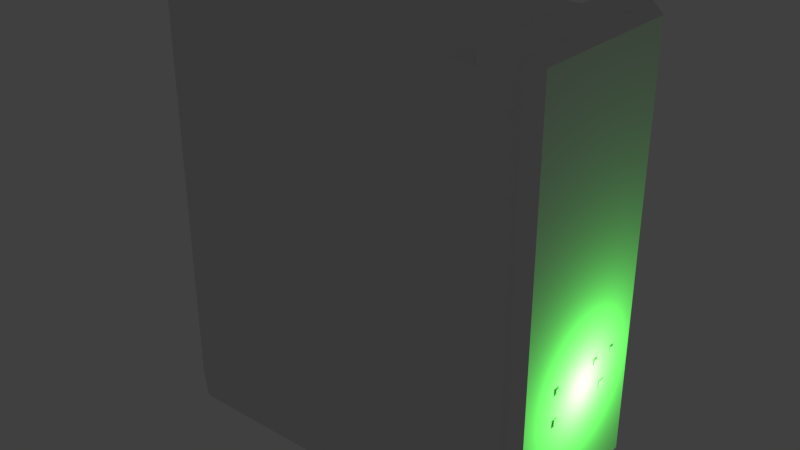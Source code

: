# Source: stklib_computer_a.blend  (saved by Blender 2.78.0; exported with 4.5.12 LTS)
import bpy
from mathutils import Matrix  # noqa: F401  (used for matrix-valued properties, if any)

bpy.ops.wm.read_factory_settings(use_empty=True)
scene = bpy.context.scene
scene.name = 'Scene'

# ---- collections
col_collection_1 = bpy.data.collections.new('Collection 1'); scene.collection.children.link(col_collection_1)

# ---- materials (node trees are filled in below, after node groups)
mat_material = bpy.data.materials.new('Material')
mat_material.alpha_threshold = 0.0
mat_material.use_transparent_shadow = False
mat_material.roughness = 0.5
mat_material.line_color = (0.0, 0.0, 0.0, 1.0)

# ---- material node trees

# ---- world
world_world = bpy.data.worlds.new('World'); scene.world = world_world
world_world.color = (0.05088, 0.05088, 0.05088)
world_world.use_sun_shadow = False
world_world.sun_shadow_jitter_overblur = 0.0
world_world.cycles.sampling_method = 'NONE'
world_world.cycles.sample_map_resolution = 256

# ---- lights
light_lamp = bpy.data.lights.new('Lamp', 'POINT')
light_lamp.color = (0.1306, 1.0, 0.1132)
light_lamp.transmission_factor = 0.0
light_lamp.energy = 20.0
light_lamp.shadow_buffer_clip_start = 0.5
light_lamp.shadow_soft_size = 0.1
light_lamp.shadow_maximum_resolution = 0.006
light_lamp.use_absolute_resolution = True
light_lamp.cycles.use_multiple_importance_sampling = False

# ---- meshes
me_cube_004 = bpy.data.meshes.new('Cube.004')
me_cube_004.from_pydata([(1.192e-07, 0.3323, 0.2503), (-3.576e-07, -0.3323, 0.2503), (3.576e-07, 0.3323, -0.2503), (-1.192e-07, -0.3323, -0.2503)], [], [(0, 2, 3, 1)])
me_cube_004.polygons.foreach_set('use_smooth', [True] * 1)
_uv = me_cube_004.uv_layers.new(name='UVMap')
_uv.uv.foreach_set('vector', [0.9999, 0.1249, 0.9999, 0.878, 8.678e-05, 0.878, 8.678e-05, 0.1249])
me_cube_004.materials.append(mat_material)
me_cube_004.use_remesh_preserve_volume = False
me_cube_004.use_remesh_preserve_attributes = False
me_cube_004.use_mirror_vertex_groups = False
me_cube_004.update()
me_cube_002 = bpy.data.meshes.new('Cube.002')
me_cube_002.from_pydata([(1.009, 0.2421, 0.7871), (1.009, 0.2421, 0.7532), (1.009, 0.2761, 0.7871), (1.009, 0.2761, 0.7532), (1.009, -0.2043, 0.7984), (1.009, -0.2043, 0.76), (1.009, -0.1658, 0.7984), (1.009, -0.1658, 0.76), (1.009, -0.2064, 0.6399), (1.009, -0.2064, 0.5971), (1.009, -0.1637, 0.6399), (1.009, -0.1637, 0.5971)], [], [(0, 1, 3, 2), (4, 5, 7, 6), (8, 9, 11, 10)])
_uv = me_cube_002.uv_layers.new(name='UVMap')
_uv.uv.foreach_set('vector', [9.998e-05, 0.9999, 9.998e-05, 9.998e-05, 0.9999, 9.998e-05, 0.9999, 0.9999, 9.998e-05, 0.9999, 9.998e-05, 9.998e-05, 0.9999, 9.998e-05, 0.9999, 0.9999, 9.998e-05, 0.9999, 9.998e-05, 9.998e-05, 0.9999, 9.998e-05, 0.9999, 0.9999])
me_cube_002.materials.append(mat_material)
me_cube_002.use_remesh_preserve_volume = False
me_cube_002.use_remesh_preserve_attributes = False
me_cube_002.use_mirror_vertex_groups = False
me_cube_002.update()
me_cube = bpy.data.meshes.new('Cube')
me_cube.from_pydata([(-1.072, 0.3234, 1.515), (-1.072, -0.3246, 1.515), (-1.072, 0.3234, 1.027), (-1.072, -0.3246, 1.027), (1.009, 0.1066, 0.7871), (1.009, 0.1066, 0.7532), (1.009, 0.1405, 0.7871), (1.009, 0.1405, 0.7532), (1.009, 0.169, 0.6392), (1.009, 0.169, 0.5965), (1.009, 0.2117, 0.6392), (1.009, 0.2117, 0.5965), (0.9174, 0.48, 0.0), (0.9174, -0.48, 0.0), (0.9174, 0.48, 2.264), (0.9174, -0.48, 2.264), (1.001, 0.432, 0.1), (1.001, -0.432, 0.1), (1.001, 0.432, 2.264), (1.001, -0.432, 2.264), (0.7256, 0.48, 0.0), (0.7256, -0.48, 0.0), (0.7256, 0.48, 2.264), (0.7256, -0.48, 2.264), (0.9174, 0.48, 2.341), (0.9174, -0.48, 2.341), (1.001, 0.432, 2.303), (1.001, -0.432, 2.303), (0.7256, 0.48, 2.341), (0.7256, -0.48, 2.341), (-1.084, -0.4314, 0.1014), (-1.084, 0.4326, 0.1014), (-1.084, -0.4314, 2.181), (-1.084, 0.4326, 2.181), (-1.084, -0.3246, 2.181), (-1.084, -0.3246, 0.1014), (-1.049, 0.3234, 0.4929), (-1.049, 0.3234, 0.7607), (-1.0, 0.48, 0.0), (-1.0, -0.48, 0.0), (-1.0, 0.48, 2.264), (-1.0, -0.48, 2.264), (-1.084, 0.432, 0.1), (-1.084, -0.432, 0.1), (-1.084, 0.432, 2.18), (-1.084, -0.432, 2.18), (-1.084, 0.4326, 0.7607), (-1.084, -0.4314, 0.7607), (-1.049, -0.3246, 0.7607), (-1.084, 0.3234, 0.1014), (-1.084, -0.3246, 0.4929), (-1.084, -0.3246, 0.7607), (-1.049, -0.3246, 0.4929), (-1.084, 0.4326, 0.4929), (-1.084, -0.4314, 0.4929), (-1.084, 0.3234, 2.181), (-1.084, 0.3234, 0.7607), (-1.084, 0.3234, 0.4929), (-1.034, 0.3234, 1.515), (-1.034, -0.3246, 1.515), (-1.034, 0.3234, 1.027), (-1.034, -0.3246, 1.027), (-1.084, -0.4314, 1.027), (-1.084, 0.4326, 1.027), (-1.084, -0.3246, 1.027), (-1.084, 0.3234, 1.027), (-1.084, -0.3246, 1.515), (-1.084, 0.4326, 1.515), (-1.084, -0.4314, 1.515), (-1.084, 0.3234, 1.515)], [], [(0, 2, 3, 1), (4, 5, 7, 6), (8, 9, 11, 10), (56, 46, 53, 57), (23, 15, 25, 29), (16, 18, 19, 17), (13, 12, 16, 17), (15, 13, 17, 19), (12, 14, 18, 16), (12, 13, 21, 20), (22, 23, 29, 28), (24, 25, 27, 26), (13, 15, 23, 21), (14, 12, 20, 22), (24, 28, 29, 25), (19, 18, 26, 27), (14, 22, 28, 24), (15, 19, 27, 25), (18, 14, 24, 26), (44, 45, 41, 40), (50, 35, 30, 54), (51, 50, 54, 47), (64, 65, 56, 51), (64, 51, 47, 62), (39, 43, 42, 38), (41, 45, 43, 39), (38, 42, 44, 40), (22, 40, 41, 23), (21, 23, 41, 39), (22, 20, 38, 40), (20, 21, 39, 38), (56, 57, 36, 37), (48, 37, 36, 52), (50, 57, 49, 35), (49, 57, 53, 31), (66, 69, 58, 59), (57, 50, 52, 36), (50, 51, 48, 52), (51, 56, 37, 48), (69, 65, 60, 58), (64, 62, 68, 66), (58, 60, 61, 59), (65, 64, 61, 60), (64, 66, 59, 61), (65, 63, 46, 56), (34, 66, 68, 32), (34, 55, 69, 66), (55, 33, 67, 69), (69, 67, 63, 65)])
me_cube.polygons.foreach_set('use_smooth', [1, 0, 0, 1, 1, 1, 1, 1, 1, 1, 1, 1, 1, 1, 1, 1, 1, 1, 1, 1, 1, 1, 1, 1, 1, 1, 1, 1, 1, 1, 1, 1, 1, 1, 1, 1, 1, 1, 1, 1, 1, 1, 1, 1, 1, 1, 1, 1, 1])
_uv = me_cube.uv_layers.new(name='UVMap')
_uv.uv.foreach_set('vector', [0.5882, 0.3032, 0.5882, 0.4309, 0.4153, 0.4309, 0.4153, 0.3032, 9.998e-05, 0.9999, 9.998e-05, 9.998e-05, 0.9999, 9.998e-05, 0.9999, 0.9999, 9.998e-05, 0.9999, 9.998e-05, 9.998e-05, 0.9999, 9.998e-05, 0.9999, 0.9999, 0.1321, 0.3876, 0.006514, 0.3876, 0.006514, 0.3085, 0.1321, 0.3085, 6e-05, 0.2538, 0.04357, 0.09616, 0.1009, 0.1223, 0.06372, 0.2714, 0.9958, 0.1953, 0.9958, 0.7571, -0.002876, 0.7571, -0.002875, 0.1953, 0.3274, 8.714e-05, 0.6726, 8.723e-05, 0.6554, 0.04694, 0.3446, 0.04694, 8.714e-05, 0.7457, 0.3274, 8.714e-05, 0.3446, 0.04694, 0.03181, 0.7596, 0.6726, 8.723e-05, 0.9999, 0.7457, 0.9682, 0.7596, 0.6554, 0.04694, 0.9999, 7.078e-05, 0.9999, 0.5007, 0.8999, 0.5007, 0.8999, 7.081e-05, 0.9217, 0.3601, 0.06045, 0.3401, 0.06372, 0.2714, 0.9217, 0.2899, 0.895, 0.1246, 0.1009, 0.1223, 0.1204, 0.04248, 0.8738, 0.04161, 0.4999, 0.0001086, 0.4999, 0.5902, 0.4499, 0.5902, 0.4499, 0.0001087, 0.5001, 0.5902, 0.5001, 0.0001086, 0.5501, 0.0001086, 0.5501, 0.5902, 0.895, 0.1246, 0.9217, 0.2899, 0.06372, 0.2714, 0.1009, 0.1223, 0.1196, 0.008951, 0.8744, 0.007038, 0.8738, 0.04161, 0.1204, 0.04248, 0.9545, 0.0965, 0.9999, 0.2728, 0.9217, 0.2899, 0.895, 0.1246, 0.04357, 0.09616, 0.09094, 0.02331, 0.1204, 0.04248, 0.1009, 0.1223, 0.9042, 0.02125, 0.9545, 0.0965, 0.895, 0.1246, 0.8738, 0.04161, 0.3281, 0.7884, 0.01736, 0.7884, 9.846e-05, 0.7459, 0.3453, 0.7458, 0.8776, 0.3085, 0.8776, 0.1928, 1.001, 0.1928, 1.001, 0.3085, 0.8776, 0.3876, 0.8776, 0.3085, 1.001, 0.3085, 1.001, 0.3876, 0.8776, 0.4663, 0.1321, 0.4663, 0.1321, 0.3876, 0.8776, 0.3876, 0.8776, 0.4663, 0.8776, 0.3876, 1.001, 0.3876, 1.001, 0.4663, 0.6726, 9.846e-05, 0.6553, 0.04695, 0.3446, 0.04696, 0.3274, 0.0001047, 0.9999, 0.7457, 0.956, 0.7319, 0.6553, 0.04695, 0.6726, 9.846e-05, 0.3274, 0.0001047, 0.3446, 0.04696, 0.04396, 0.7319, 9.846e-05, 0.7457, 0.9999, 0.5563, 7.499e-05, 0.5563, 7.458e-05, 7.48e-05, 0.9999, 7.458e-05, 0.4499, 0.0001087, 0.4499, 0.5902, 0.0001086, 0.5902, 0.0001088, 0.0001086, 0.5501, 0.5902, 0.5501, 0.0001086, 0.9999, 0.0001086, 0.9999, 0.5902, 0.8999, 7.081e-05, 0.8999, 0.5007, 7.081e-05, 0.5007, 7.075e-05, 7.075e-05, 0.6882, 2.032e-05, 0.8061, 2.02e-05, 0.8061, 0.01541, 0.6882, 0.01541, 1.0, 1.0, 0.0, 1.0, 0.0, 0.0, 1.0, 0.0, 0.8776, 0.3085, 0.1321, 0.3085, 0.1321, 0.1928, 0.8776, 0.1928, 0.1321, 0.1928, 0.1321, 0.3085, 0.006514, 0.3085, 0.006514, 0.1928, 0.5, 0.01546, 0.7852, 0.01545, 0.7852, 0.02366, 0.5, 0.02366, 2.02e-05, 2.02e-05, 0.2852, 2.024e-05, 0.2852, 0.01541, 2.02e-05, 0.01541, 0.2852, 2.024e-05, 0.4031, 2.032e-05, 0.4031, 0.01541, 0.2852, 0.01541, 0.4031, 2.032e-05, 0.6882, 2.032e-05, 0.6882, 0.01541, 0.4031, 0.01541, 0.7852, 0.01545, 1.0, 0.01545, 1.0, 0.02366, 0.7852, 0.02366, 0.8776, 0.4663, 1.001, 0.4663, 1.001, 0.6105, 0.8776, 0.6105, 0.1321, 0.6105, 0.1321, 0.4663, 0.8776, 0.4663, 0.8776, 0.6105, 2.028e-05, 0.01546, 0.2852, 0.01546, 0.2852, 0.02366, 2.02e-05, 0.02366, 0.2852, 0.01546, 0.5, 0.01546, 0.5, 0.02366, 0.2852, 0.02366, 0.1321, 0.4663, 0.006514, 0.4663, 0.006514, 0.3876, 0.1321, 0.3876, 0.8776, 0.8072, 0.8776, 0.6105, 1.001, 0.6105, 1.001, 0.8072, 0.8776, 0.8072, 0.1321, 0.8072, 0.1321, 0.6105, 0.8776, 0.6105, 0.1321, 0.8072, 0.006514, 0.8072, 0.006514, 0.6105, 0.1321, 0.6105, 0.1321, 0.6105, 0.006514, 0.6105, 0.006514, 0.4663, 0.1321, 0.4663])
me_cube.materials.append(mat_material)
me_cube.use_remesh_preserve_volume = False
me_cube.use_remesh_preserve_attributes = False
me_cube.use_mirror_vertex_groups = False
me_cube.update()

# ---- objects
ob_lamp = bpy.data.objects.new('Lamp', light_lamp)
ob_stklib_computer_a_fan = bpy.data.objects.new('stklib_computer_a_fan', me_cube_004)
ob_stklib_computer_a_led = bpy.data.objects.new('stklib_computer_a_LED', me_cube_002)
ob_stklib_computer_a_main = bpy.data.objects.new('stklib_computer_a_main', me_cube)

# ---- transforms, parenting, visibility, modifiers, constraints
ob_lamp.location = (1.196, 0.03323, 0.694)
ob_lamp.lineart.crease_threshold = 0.0
ob_stklib_computer_a_fan.location = (-1.051, -0.0005979, 1.271)
ob_stklib_computer_a_fan.lock_rotations_4d = False
ob_stklib_computer_a_fan.empty_display_type = 'ARROWS'
ob_stklib_computer_a_fan.lineart.crease_threshold = 0.0
_m = ob_stklib_computer_a_fan.modifiers.new('EdgeSplit', 'EDGE_SPLIT')
ob_stklib_computer_a_led.location = (0.0, 0.0, 0.0)
ob_stklib_computer_a_led.lock_rotations_4d = False
ob_stklib_computer_a_led.empty_display_type = 'ARROWS'
ob_stklib_computer_a_led.lineart.crease_threshold = 0.0
_m = ob_stklib_computer_a_led.modifiers.new('EdgeSplit', 'EDGE_SPLIT')
ob_stklib_computer_a_main.location = (0.0, 0.0, 0.0)
ob_stklib_computer_a_main.lock_rotations_4d = False
ob_stklib_computer_a_main.empty_display_type = 'ARROWS'
ob_stklib_computer_a_main.lineart.crease_threshold = 0.0
_m = ob_stklib_computer_a_main.modifiers.new('EdgeSplit', 'EDGE_SPLIT')

# ---- collection membership
col_collection_1.objects.link(ob_lamp)
col_collection_1.objects.link(ob_stklib_computer_a_fan)
col_collection_1.objects.link(ob_stklib_computer_a_led)
col_collection_1.objects.link(ob_stklib_computer_a_main)

# ---- scene / render settings (as saved in the file)
scene.frame_start = 1; scene.frame_end = 250; scene.frame_set(1)
scene.render.engine = 'BLENDER_EEVEE_NEXT'
scene.render.resolution_percentage = 50
scene.render.dither_intensity = 0.0
scene.cycles.use_denoising = False
scene.cycles.samples = 10
scene.cycles.sampling_pattern = 'TABULATED_SOBOL'
scene.cycles.light_sampling_threshold = 0.0
scene.cycles.use_adaptive_sampling = False
scene.cycles.use_light_tree = False
scene.cycles.blur_glossy = 0.0
scene.cycles.pixel_filter_type = 'GAUSSIAN'
scene.cycles.sample_clamp_indirect = 0.0
scene.view_settings.view_transform = 'Standard'
bpy.context.view_layer.update()

# ---- added for rendering (the .blend has no active camera): camera
cam_auto = bpy.data.cameras.new('AutoCamera')
cam_auto.lens = 50.0
cam_auto.sensor_width = 36.0
cam_auto.clip_end = 1000.0
ob_auto_camera = bpy.data.objects.new('AutoCamera', cam_auto)
scene.collection.objects.link(ob_auto_camera)
ob_auto_camera.location = (3.00134, -3.64609, 3.60144)
ob_auto_camera.rotation_euler = (1.09748, -7.21219e-08, 0.694738)
scene.camera = ob_auto_camera
bpy.context.view_layer.update()
